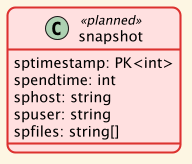

The diagram above was rendered by PlantUML. Its source (embedded in the PNG):
@startuml snapshot

!theme sunlust

' PLANNED: not yet implemented in elykseer-ml (only snapshot_t = positive exists)
class snapshot <<planned>> {
    sptimestamp: PK<int>
    spendtime: int
    sphost: string
    spuser: string
    spfiles: string[]
}

' note right of snapshot::sptimestamp
'     resolution < 1 ms
' end note

@enduml